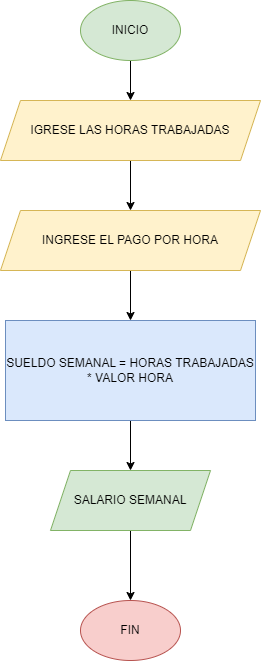

The diagram above was exported from draw.io. Its source (the exported page's mxGraphModel, read from the mxfile embedded in the PNG):
<mxGraphModel dx="1434" dy="772" grid="1" gridSize="10" guides="1" tooltips="1" connect="1" arrows="1" fold="1" page="1" pageScale="1" pageWidth="827" pageHeight="1169" math="0" shadow="0">
  <root>
    <mxCell id="0" />
    <mxCell id="1" parent="0" />
    <mxCell id="KIZXjqIbr8AVXTGDCBiZ-7" value="" style="edgeStyle=orthogonalEdgeStyle;rounded=0;orthogonalLoop=1;jettySize=auto;html=1;" edge="1" parent="1" source="KIZXjqIbr8AVXTGDCBiZ-1" target="KIZXjqIbr8AVXTGDCBiZ-3">
      <mxGeometry relative="1" as="geometry" />
    </mxCell>
    <mxCell id="KIZXjqIbr8AVXTGDCBiZ-1" value="&lt;font style=&quot;vertical-align: inherit;&quot;&gt;&lt;font style=&quot;vertical-align: inherit;&quot;&gt;INICIO&lt;/font&gt;&lt;/font&gt;" style="ellipse;whiteSpace=wrap;html=1;fillColor=#d5e8d4;strokeColor=#82b366;" vertex="1" parent="1">
      <mxGeometry x="320" y="20" width="100" height="60" as="geometry" />
    </mxCell>
    <mxCell id="KIZXjqIbr8AVXTGDCBiZ-2" value="&lt;font style=&quot;vertical-align: inherit;&quot;&gt;&lt;font style=&quot;vertical-align: inherit;&quot;&gt;&lt;font style=&quot;vertical-align: inherit;&quot;&gt;&lt;font style=&quot;vertical-align: inherit;&quot;&gt;FIN&lt;/font&gt;&lt;/font&gt;&lt;/font&gt;&lt;/font&gt;" style="ellipse;whiteSpace=wrap;html=1;fillColor=#f8cecc;strokeColor=#b85450;" vertex="1" parent="1">
      <mxGeometry x="320" y="620" width="100" height="60" as="geometry" />
    </mxCell>
    <mxCell id="KIZXjqIbr8AVXTGDCBiZ-8" value="" style="edgeStyle=orthogonalEdgeStyle;rounded=0;orthogonalLoop=1;jettySize=auto;html=1;" edge="1" parent="1" source="KIZXjqIbr8AVXTGDCBiZ-3" target="KIZXjqIbr8AVXTGDCBiZ-4">
      <mxGeometry relative="1" as="geometry" />
    </mxCell>
    <mxCell id="KIZXjqIbr8AVXTGDCBiZ-3" value="&lt;font style=&quot;vertical-align: inherit;&quot;&gt;&lt;font style=&quot;vertical-align: inherit;&quot;&gt;IGRESE LAS HORAS TRABAJADAS&lt;/font&gt;&lt;/font&gt;" style="shape=parallelogram;perimeter=parallelogramPerimeter;whiteSpace=wrap;html=1;fixedSize=1;fillColor=#fff2cc;strokeColor=#d6b656;" vertex="1" parent="1">
      <mxGeometry x="240" y="120" width="260" height="60" as="geometry" />
    </mxCell>
    <mxCell id="KIZXjqIbr8AVXTGDCBiZ-9" value="" style="edgeStyle=orthogonalEdgeStyle;rounded=0;orthogonalLoop=1;jettySize=auto;html=1;" edge="1" parent="1" source="KIZXjqIbr8AVXTGDCBiZ-4" target="KIZXjqIbr8AVXTGDCBiZ-5">
      <mxGeometry relative="1" as="geometry" />
    </mxCell>
    <mxCell id="KIZXjqIbr8AVXTGDCBiZ-4" value="&lt;font style=&quot;vertical-align: inherit;&quot;&gt;&lt;font style=&quot;vertical-align: inherit;&quot;&gt;&lt;font style=&quot;vertical-align: inherit;&quot;&gt;&lt;font style=&quot;vertical-align: inherit;&quot;&gt;INGRESE EL PAGO POR HORA&lt;/font&gt;&lt;/font&gt;&lt;/font&gt;&lt;/font&gt;" style="shape=parallelogram;perimeter=parallelogramPerimeter;whiteSpace=wrap;html=1;fixedSize=1;fillColor=#fff2cc;strokeColor=#d6b656;" vertex="1" parent="1">
      <mxGeometry x="240" y="230" width="260" height="60" as="geometry" />
    </mxCell>
    <mxCell id="KIZXjqIbr8AVXTGDCBiZ-10" value="" style="edgeStyle=orthogonalEdgeStyle;rounded=0;orthogonalLoop=1;jettySize=auto;html=1;" edge="1" parent="1" source="KIZXjqIbr8AVXTGDCBiZ-5" target="KIZXjqIbr8AVXTGDCBiZ-6">
      <mxGeometry relative="1" as="geometry" />
    </mxCell>
    <mxCell id="KIZXjqIbr8AVXTGDCBiZ-5" value="&lt;font style=&quot;vertical-align: inherit;&quot;&gt;&lt;font style=&quot;vertical-align: inherit;&quot;&gt;SUELDO SEMANAL = HORAS TRABAJADAS * VALOR HORA&lt;/font&gt;&lt;/font&gt;" style="rounded=0;whiteSpace=wrap;html=1;fillColor=#dae8fc;strokeColor=#6c8ebf;" vertex="1" parent="1">
      <mxGeometry x="245" y="340" width="250" height="100" as="geometry" />
    </mxCell>
    <mxCell id="KIZXjqIbr8AVXTGDCBiZ-11" value="" style="edgeStyle=orthogonalEdgeStyle;rounded=0;orthogonalLoop=1;jettySize=auto;html=1;" edge="1" parent="1" source="KIZXjqIbr8AVXTGDCBiZ-6" target="KIZXjqIbr8AVXTGDCBiZ-2">
      <mxGeometry relative="1" as="geometry" />
    </mxCell>
    <mxCell id="KIZXjqIbr8AVXTGDCBiZ-6" value="&lt;font style=&quot;vertical-align: inherit;&quot;&gt;&lt;font style=&quot;vertical-align: inherit;&quot;&gt;&lt;font style=&quot;vertical-align: inherit;&quot;&gt;&lt;font style=&quot;vertical-align: inherit;&quot;&gt;SALARIO SEMANAL&lt;/font&gt;&lt;/font&gt;&lt;/font&gt;&lt;/font&gt;" style="shape=parallelogram;perimeter=parallelogramPerimeter;whiteSpace=wrap;html=1;fixedSize=1;fillColor=#d5e8d4;strokeColor=#82b366;" vertex="1" parent="1">
      <mxGeometry x="290" y="490" width="160" height="60" as="geometry" />
    </mxCell>
  </root>
</mxGraphModel>